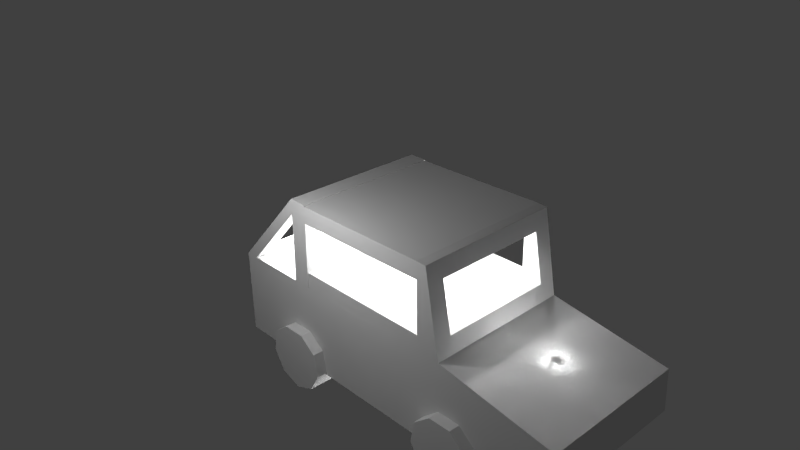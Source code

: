 # Source: car4.blend  (saved by Blender 2.74.0; exported with 4.5.12 LTS)
import bpy
from mathutils import Matrix  # noqa: F401  (used for matrix-valued properties, if any)

bpy.ops.wm.read_factory_settings(use_empty=True)
scene = bpy.context.scene
scene.name = 'Scene'

# ---- collections
col_collection_1 = bpy.data.collections.new('Collection 1'); scene.collection.children.link(col_collection_1)

# ---- materials (node trees are filled in below, after node groups)
mat_material = bpy.data.materials.new('Material')
mat_material.alpha_threshold = 0.0
mat_material.use_transparent_shadow = False
mat_material.roughness = 0.5
mat_material.line_color = (0.0, 0.0, 0.0, 1.0)

# ---- material node trees

# ---- world
world_world = bpy.data.worlds.new('World'); scene.world = world_world
world_world.color = (0.05088, 0.05088, 0.05088)
world_world.use_sun_shadow = False
world_world.sun_shadow_jitter_overblur = 0.0
world_world.cycles.sampling_method = 'MANUAL'
world_world.cycles.sample_map_resolution = 256

# ---- cameras
cam_camera = bpy.data.cameras.new('Camera')
cam_camera.clip_end = 100.0
cam_camera.lens = 35.0
cam_camera.sensor_width = 32.0
cam_camera.sensor_height = 18.0
cam_camera.ortho_scale = 7.314
cam_camera.dof.focus_distance = 0.0
cam_camera.dof.aperture_fstop = 128.0

# ---- lights
light_lamp = bpy.data.lights.new('Lamp', 'POINT')
light_lamp.transmission_factor = 0.0
light_lamp.cutoff_distance = 30.0
light_lamp.energy = 100.0
light_lamp.shadow_buffer_clip_start = 1.001
light_lamp.shadow_soft_size = 0.1
light_lamp.shadow_maximum_resolution = 0.006
light_lamp.use_absolute_resolution = True
light_lamp.cycles.use_multiple_importance_sampling = False
light_lamp_001 = bpy.data.lights.new('Lamp.001', 'POINT')
light_lamp_001.transmission_factor = 0.0
light_lamp_001.cutoff_distance = 30.0
light_lamp_001.energy = 100.0
light_lamp_001.shadow_buffer_clip_start = 1.001
light_lamp_001.shadow_soft_size = 0.1
light_lamp_001.shadow_maximum_resolution = 0.006
light_lamp_001.use_absolute_resolution = True
light_lamp_001.cycles.use_multiple_importance_sampling = False
light_lamp_002 = bpy.data.lights.new('Lamp.002', 'POINT')
light_lamp_002.transmission_factor = 0.0
light_lamp_002.cutoff_distance = 30.0
light_lamp_002.energy = 100.0
light_lamp_002.shadow_buffer_clip_start = 1.001
light_lamp_002.shadow_soft_size = 0.1
light_lamp_002.shadow_maximum_resolution = 0.006
light_lamp_002.use_absolute_resolution = True
light_lamp_002.cycles.use_multiple_importance_sampling = False
light_lamp_003 = bpy.data.lights.new('Lamp.003', 'POINT')
light_lamp_003.transmission_factor = 0.0
light_lamp_003.cutoff_distance = 30.0
light_lamp_003.energy = 100.0
light_lamp_003.shadow_buffer_clip_start = 1.001
light_lamp_003.shadow_soft_size = 0.1
light_lamp_003.shadow_maximum_resolution = 0.006
light_lamp_003.use_absolute_resolution = True
light_lamp_003.cycles.use_multiple_importance_sampling = False
light_lamp_004 = bpy.data.lights.new('Lamp.004', 'POINT')
light_lamp_004.transmission_factor = 0.0
light_lamp_004.cutoff_distance = 30.0
light_lamp_004.energy = 100.0
light_lamp_004.shadow_buffer_clip_start = 1.001
light_lamp_004.shadow_soft_size = 0.1
light_lamp_004.shadow_maximum_resolution = 0.006
light_lamp_004.use_absolute_resolution = True
light_lamp_004.cycles.use_multiple_importance_sampling = False
light_lamp_005 = bpy.data.lights.new('Lamp.005', 'POINT')
light_lamp_005.transmission_factor = 0.0
light_lamp_005.cutoff_distance = 30.0
light_lamp_005.energy = 100.0
light_lamp_005.shadow_buffer_clip_start = 1.001
light_lamp_005.shadow_soft_size = 0.1
light_lamp_005.shadow_maximum_resolution = 0.006
light_lamp_005.use_absolute_resolution = True
light_lamp_005.cycles.use_multiple_importance_sampling = False
light_lamp_006 = bpy.data.lights.new('Lamp.006', 'POINT')
light_lamp_006.transmission_factor = 0.0
light_lamp_006.cutoff_distance = 30.0
light_lamp_006.energy = 100.0
light_lamp_006.shadow_buffer_clip_start = 1.001
light_lamp_006.shadow_soft_size = 0.1
light_lamp_006.shadow_maximum_resolution = 0.006
light_lamp_006.use_absolute_resolution = True
light_lamp_006.cycles.use_multiple_importance_sampling = False
light_lamp_007 = bpy.data.lights.new('Lamp.007', 'POINT')
light_lamp_007.transmission_factor = 0.0
light_lamp_007.cutoff_distance = 30.0
light_lamp_007.energy = 100.0
light_lamp_007.shadow_buffer_clip_start = 1.001
light_lamp_007.shadow_soft_size = 0.1
light_lamp_007.shadow_maximum_resolution = 0.006
light_lamp_007.use_absolute_resolution = True
light_lamp_007.cycles.use_multiple_importance_sampling = False
light_lamp_008 = bpy.data.lights.new('Lamp.008', 'POINT')
light_lamp_008.transmission_factor = 0.0
light_lamp_008.cutoff_distance = 30.0
light_lamp_008.energy = 100.0
light_lamp_008.shadow_buffer_clip_start = 1.001
light_lamp_008.shadow_soft_size = 0.1
light_lamp_008.shadow_maximum_resolution = 0.006
light_lamp_008.use_absolute_resolution = True
light_lamp_008.cycles.use_multiple_importance_sampling = False

# ---- meshes
me_cube = bpy.data.meshes.new('Cube')
me_cube.from_pydata([(2.321, 1.0, -0.2215), (2.321, -1.0, -0.2215), (-0.06581, -1.0, -0.2215), (-0.06581, 1.0, -0.2215), (2.2, 0.9998, 1.767), (2.213, -1.0, 1.769), (-0.05525, -1.0, 1.778), (-0.05525, 1.0, 1.778), (2.396, 1.0, 0.6623), (2.409, -0.9998, 0.664), (-0.07637, -1.0, 0.6486), (-0.07637, 1.0, 0.6486), (4.017, 0.9978, -0.1466), (4.017, -1.002, -0.1466), (3.989, 0.9978, 0.4075), (3.989, -1.002, 0.4075), (-1.109, -1.0, -0.2215), (-1.109, 1.0, -0.2215), (-1.109, -1.0, 0.6485), (-1.109, 1.0, 0.6485), (2.321, 1.0, -0.5146), (2.321, -1.0, -0.5146), (-0.06581, -1.0, -0.5146), (-0.06581, 1.0, -0.5146), (3.868, 0.9978, -0.3991), (3.868, -1.002, -0.3991), (-1.109, -1.0, -0.5146), (-1.109, 1.0, -0.5146), (2.358, 0.7718, 0.8873), (2.241, 0.7716, 1.542), (2.367, -0.7716, 0.8886), (2.251, -0.7718, 1.544), (2.396, 1.0, 0.6623), (2.409, -0.9998, 0.664), (-0.07372, -1.0, 0.6473), (-0.07372, 1.0, 0.6473), (2.358, 0.7718, 0.8873), (2.367, -0.7716, 0.8886), (-0.07049, -0.8021, 0.8451), (-0.05848, -0.8021, 1.581), (-0.07049, 0.8021, 0.8451), (-0.05848, 0.8021, 1.581), (2.07, 0.9982, 1.778), (2.083, -1.002, 1.777), (2.076, 0.9985, 0.6558), (2.089, -1.001, 0.6553), (2.076, 0.7702, 0.8841), (2.073, 0.77, 1.549), (2.086, -0.7732, 0.8837), (2.083, -0.7734, 1.549), (2.076, 0.9985, 0.6558), (2.089, -1.001, 0.6553), (2.076, 0.7702, 0.8841), (2.086, -0.7732, 0.8837), (2.302, 0.9754, 0.657), (2.314, -0.9754, 0.6565), (2.101, 0.9741, 0.6559), (2.113, -0.9767, 0.6555), (2.307, 0.9757, -0.5049), (2.32, -0.9751, -0.5054), (2.107, 0.9744, -0.5059), (2.119, -0.9764, -0.5064), (0.1947, -1.0, 1.774), (0.1947, 1.0, 1.774), (0.1762, -1.0, 0.6432), (0.1762, 1.0, 0.6432), (0.1795, -0.8021, 0.841), (0.1915, -0.8021, 1.576), (0.1795, 0.8021, 0.841), (0.1915, 0.8021, 1.576), (-0.05525, -0.7984, 1.778), (-0.05848, -1.0, 1.581), (-0.05525, 0.8021, 1.778), (-0.05848, 1.0, 1.581), (-0.07372, 0.8021, 0.6473), (-1.109, 0.8021, 0.6485), (-0.07637, 0.8021, 0.6486), (-0.07372, -0.8021, 0.6473), (-0.07637, -0.8021, 0.6486), (-1.109, -0.8021, 0.6485), (-0.9182, -1.0, 0.6485), (-0.9182, -0.8021, 0.6485), (-0.9182, 1.0, 0.6485), (-0.9182, 0.8021, 0.6485), (-0.07634, 0.8021, 0.01751), (-0.07634, -0.8021, 0.01751), (-0.9182, -0.8021, 0.01744), (-0.9182, 0.8021, 0.01744), (0.1157, 0.9614, 0.6459), (0.1282, -0.9894, 0.6454), (0.1216, 0.9617, -0.516), (0.1341, -0.9891, -0.5165), (2.071, 0.9983, 1.55), (2.084, -1.002, 1.554), (0.1914, -1.0, 1.571), (0.1914, 1.0, 1.569), (0.1761, 0.986, 1.768), (0.1889, -1.014, 1.767), (0.1787, 0.7578, 1.54), (0.1886, -0.7855, 1.539), (0.1772, 0.9861, 1.541), (0.1901, -1.014, 1.545), (-0.29, 1.147, -0.7469), (-0.29, -1.147, -0.7469), (-0.4443, 1.147, -0.4797), (-0.4443, -1.147, -0.4797), (-0.3907, 1.147, -0.1757), (-0.3907, -1.147, -0.1757), (-0.1543, 1.147, 0.0), (-0.1543, -1.147, 0.0), (0.1543, 1.147, 0.0), (0.1543, -1.147, 0.0), (0.3907, 1.147, -0.1757), (0.3907, -1.147, -0.1757), (0.4443, 1.147, -0.4797), (0.4443, -1.147, -0.4797), (0.29, 1.147, -0.7469), (0.29, -1.147, -0.7469), (2.384e-07, 1.147, -0.8525), (2.384e-07, -1.147, -0.8525), (2.282, 1.147, -0.7469), (2.282, -1.147, -0.7469), (2.128, 1.147, -0.4797), (2.128, -1.147, -0.4797), (2.182, 1.147, -0.1757), (2.182, -1.147, -0.1757), (2.418, 1.147, 0.02268), (2.418, -1.147, 0.02268), (2.727, 1.147, 0.02268), (2.727, -1.147, 0.02268), (2.963, 1.147, -0.1757), (2.963, -1.147, -0.1757), (3.017, 1.147, -0.4797), (3.017, -1.147, -0.4797), (2.863, 1.147, -0.7469), (2.863, -1.147, -0.7469), (2.573, 1.147, -0.8525), (2.573, -1.147, -0.8525), (2.129, 0.7676, 0.644), (0.1623, 0.7676, 0.644), (0.1623, 0.9917, 0.644), (2.129, 0.9917, 0.644), (2.129, 0.7676, 0.8596), (0.1623, 0.7676, 0.8596), (0.1623, 0.9917, 0.8596), (2.129, 0.9917, 0.8596), (2.129, -0.9912, 0.644), (0.1623, -0.9912, 0.644), (0.1623, -0.7671, 0.644), (2.129, -0.7671, 0.644), (2.129, -0.9912, 0.8596), (0.1623, -0.9912, 0.8596), (0.1623, -0.7671, 0.8596), (2.129, -0.7671, 0.8596), (-0.06581, -1.0, -0.2215), (-0.07637, -1.0, 0.6486), (-1.109, -1.0, -0.2215), (-1.109, -1.0, 0.6485), (-0.9182, -1.0, 0.6485), (2.418, 1.147, 0.02268), (2.418, -1.147, 0.02268), (2.727, 1.147, 0.02268), (2.727, -1.147, 0.02268)], [(4, 7), (5, 6), (41, 67)], [(16, 17, 27, 26), (5, 43, 42, 4), (76, 11, 82, 83), (8, 9, 15, 14), (12, 14, 15, 13), (9, 1, 13, 15), (0, 8, 14, 12), (17, 3, 23, 27), (16, 18, 79, 75, 19, 17), (11, 3, 17, 19, 82), (2, 16, 26, 22), (20, 21, 22, 23), (21, 20, 24, 25), (23, 22, 26, 27), (0, 12, 24, 20), (13, 1, 21, 25), (12, 13, 25, 24), (1, 2, 22, 21), (3, 0, 20, 23), (36, 28, 8, 32), (8, 28, 46, 44), (30, 9, 45, 48), (33, 37, 53, 51), (30, 37, 33, 9), (36, 32, 50, 52), (73, 35, 65, 95, 63, 7), (76, 74, 35, 11), (39, 38, 66, 67), (40, 41, 69, 68), (41, 39, 67, 69), (38, 40, 68, 66), (46, 48, 45, 44), (47, 52, 50, 92), (28, 30, 48, 46), (31, 29, 47, 49), (37, 31, 49, 53), (29, 36, 52, 47), (54, 56, 60, 58), (32, 4, 42, 92, 50), (37, 33, 5, 31), (4, 29, 31, 5), (32, 36, 29, 4), (9, 37, 30, 28, 36, 32, 8, 33), (54, 55, 9, 8), (57, 56, 44, 45), (55, 57, 45, 9), (56, 54, 8, 44), (59, 58, 60, 61), (57, 55, 59, 61), (57, 61, 91, 89), (55, 54, 58, 59), (67, 66, 64, 94), (69, 63, 95), (69, 67, 62, 63), (66, 68, 65, 64), (35, 74, 77, 34, 64, 65), (6, 70, 72, 7, 63, 62), (38, 34, 77), (71, 39, 6), (41, 7, 72), (40, 35, 73, 41), (6, 39, 70), (34, 38, 39, 71), (39, 41, 72, 70), (41, 73, 7), (78, 77, 74, 76), (40, 74, 35), (83, 81, 86, 87), (80, 81, 79, 18), (40, 38, 77, 74), (10, 34, 77, 78), (10, 78, 81, 80), (81, 83, 75, 79), (83, 82, 19, 75), (85, 84, 87, 86), (76, 83, 87, 84), (81, 78, 85, 86), (78, 76, 84, 85), (88, 89, 91, 90), (60, 56, 88, 90), (61, 60, 90, 91), (56, 57, 89, 88), (34, 71, 6, 62, 94, 64), (33, 9, 45, 51, 93, 43, 5), (53, 49, 93, 51), (62, 67, 94), (68, 69, 95, 65), (93, 49, 99, 101), (97, 101, 99, 98, 100, 96), (47, 92, 100, 98), (49, 47, 98, 99), (42, 43, 97, 96), (43, 93, 101, 97), (92, 42, 96, 100), (119, 117, 115, 113, 111, 109, 107, 105, 103), (105, 104, 102, 103), (103, 102, 118, 119), (116, 118, 102, 104, 106, 108, 110, 112, 114), (107, 106, 104, 105), (109, 108, 106, 107), (111, 110, 108, 109), (113, 112, 110, 111), (115, 114, 112, 113), (117, 116, 114, 115), (119, 118, 116, 117), (137, 135, 133, 131, 129, 127, 125, 123, 121), (123, 122, 120, 121), (121, 120, 136, 137), (134, 136, 120, 122, 124, 126, 128, 130, 132), (125, 124, 122, 123), (127, 126, 124, 125), (131, 130, 128, 129), (133, 132, 130, 131), (135, 134, 132, 133), (137, 136, 134, 135), (142, 143, 139, 138), (143, 144, 140, 139), (144, 145, 141, 140), (145, 142, 138, 141), (138, 139, 140, 141), (145, 144, 143, 142), (150, 151, 147, 146), (151, 152, 148, 147), (152, 153, 149, 148), (153, 150, 146, 149), (146, 147, 148, 149), (153, 152, 151, 150), (1, 9, 33, 34, 10, 2), (8, 0, 3, 11, 35, 32), (83, 41, 73, 82), (82, 73, 7, 19), (41, 83, 75, 72), (72, 75, 19, 7), (81, 39, 71, 80), (39, 81, 79, 70), (6, 70, 79, 18), (80, 71, 6, 18), (154, 155, 158, 157, 156), (162, 161, 159, 160)])
_uv = me_cube.uv_layers.new(name='UVMap')
_uv.uv.foreach_set('vector', [0.2822, 0.7032, 0.08128, 0.6996, 0.0818, 0.6702, 0.2827, 0.6737, 0.2907, 0.514, 0.2906, 0.492, 0.6306, 0.492, 0.6307, 0.514, 0.179, 0.9192, 0.179, 0.9426, 0.07981, 0.9426, 0.07981, 0.9192, 0.2691, 0.672, 0.2673, 0.9768, 0.2174, 0.9779, 0.2174, 0.6731, 0.01618, 0.6657, 0.1007, 0.6657, 0.1007, 0.9814, 0.01618, 0.9814, 0.5426, 0.5546, 0.5358, 0.4862, 0.6439, 0.4935, 0.6464, 0.5348, 0.5331, 0.5237, 0.5397, 0.4599, 0.6373, 0.4797, 0.6344, 0.5182, 0.2844, 0.5235, 0.3601, 0.5232, 0.3602, 0.5444, 0.2845, 0.5447, 0.9947, 0.9763, 0.8384, 0.9764, 0.8385, 0.9455, 0.8395, 0.6956, 0.8394, 0.6641, 0.9954, 0.6636, 0.3589, 0.4598, 0.3601, 0.5232, 0.2844, 0.5235, 0.284, 0.4604, 0.2978, 0.4603, 0.3515, 0.4862, 0.271, 0.4862, 0.271, 0.4636, 0.3515, 0.4636, 0.0, 0.0, 0.0, 0.0, 0.0, 0.0, 0.0, 0.0, 0.0, 0.0, 0.0, 0.0, 0.0, 0.0, 0.0, 0.0, 0.0, 0.0, 0.0, 0.0, 0.0, 0.0, 0.0, 0.0, 0.5331, 0.5237, 0.6344, 0.5182, 0.6322, 0.5392, 0.533, 0.5449, 0.6439, 0.4935, 0.5358, 0.4862, 0.5358, 0.4636, 0.6417, 0.471, 0.1358, 0.6731, 0.1358, 0.9779, 0.09108, 0.9779, 0.09108, 0.6731, 0.5358, 0.4862, 0.3515, 0.4862, 0.3515, 0.4636, 0.5358, 0.4636, 0.3601, 0.5232, 0.5331, 0.5237, 0.533, 0.5449, 0.3602, 0.5444, 0.0, 0.0, 0.0, 0.0, 0.0, 0.0, 0.0, 0.0, 0.0, 0.0, 0.0, 0.0, 0.0, 0.0, 0.0, 0.0, 0.0, 0.0, 0.0, 0.0, 0.0, 0.0, 0.0, 0.0, 0.0, 0.0, 0.0, 0.0, 0.0, 0.0, 0.0, 0.0, 0.0, 0.0, 0.0, 0.0, 0.0, 0.0, 0.0, 0.0, 0.0, 0.0, 0.0, 0.0, 0.0, 0.0, 0.0, 0.0, 0.2557, 0.9106, 0.2557, 0.8165, 0.2809, 0.8165, 0.2809, 0.9099, 0.2809, 0.9305, 0.2557, 0.9305, 0.0, 0.0, 0.0, 0.0, 0.0, 0.0, 0.0, 0.0, 0.6048, 0.945, 0.6048, 0.8672, 0.6312, 0.8672, 0.6312, 0.945, 0.488, 0.8672, 0.488, 0.945, 0.4616, 0.945, 0.4616, 0.8672, 0.6158, 0.8789, 0.4391, 0.8789, 0.4391, 0.8514, 0.6158, 0.8514, 0.0889, 0.9438, 0.2436, 0.9438, 0.2436, 0.9679, 0.0889, 0.9679, 0.4648, 0.7269, 0.628, 0.7269, 0.6521, 0.751, 0.4406, 0.751, 0.5684, 0.7517, 0.5684, 0.822, 0.5443, 0.8462, 0.5443, 0.7516, 0.2377, 0.9437, 0.0889, 0.9437, 0.08892, 0.9166, 0.2377, 0.9166, 0.2393, 0.759, 0.2393, 0.8847, 0.2256, 0.8847, 0.2256, 0.7589, 0.5983, 0.8216, 0.6102, 0.7523, 0.628, 0.7517, 0.628, 0.822, 0.5862, 0.7525, 0.5982, 0.8218, 0.5684, 0.822, 0.5684, 0.7517, 0.0, 0.0, 0.0, 0.0, 0.0, 0.0, 0.0, 0.0, 0.2806, 0.7039, 0.2614, 0.8153, 0.2483, 0.8164, 0.2483, 0.7935, 0.2483, 0.7034, 0.2307, 0.944, 0.2666, 0.9799, 0.0901, 0.9799, 0.126, 0.944, 0.0901, 0.6652, 0.126, 0.7011, 0.126, 0.944, 0.0901, 0.9799, 0.2666, 0.6652, 0.2307, 0.7011, 0.126, 0.7011, 0.0901, 0.6652, 0.2727, 0.9805, 0.2362, 0.9452, 0.2313, 0.9446, 0.2313, 0.7018, 0.2307, 0.7011, 0.2666, 0.6652, 0.2672, 0.6658, 0.2782, 0.9804, 0.0, 0.0, 0.0, 0.0, 0.0, 0.0, 0.0, 0.0, 0.0, 0.0, 0.0, 0.0, 0.0, 0.0, 0.0, 0.0, 0.0, 0.0, 0.0, 0.0, 0.0, 0.0, 0.0, 0.0, 0.0, 0.0, 0.0, 0.0, 0.0, 0.0, 0.0, 0.0, 0.0, 0.0, 0.0, 0.0, 0.0, 0.0, 0.0, 0.0, 0.0, 0.0, 0.0, 0.0, 0.0, 0.0, 0.0, 0.0, 0.0, 0.0, 0.0, 0.0, 0.0, 0.0, 0.0, 0.0, 0.0, 0.0, 0.0, 0.0, 0.0, 0.0, 0.0, 0.0, 0.6312, 0.945, 0.6312, 0.8672, 0.6521, 0.8463, 0.6521, 0.9444, 0.0, 0.0, 0.0, 0.0, 0.0, 0.0, 0.0, 0.0, 0.0, 0.0, 0.0, 0.0, 0.0, 0.0, 0.6312, 0.8672, 0.4616, 0.8672, 0.4406, 0.8463, 0.6521, 0.8463, 0.0, 0.0, 0.0, 0.0, 0.0, 0.0, 0.0, 0.0, 0.0, 0.0, 0.0, 0.0, 0.2774, 0.9454, 0.2575, 0.9453, 0.1015, 0.9466, 0.07973, 0.947, 0.07997, 0.9716, 0.2773, 0.9697, 0.4609, 0.7703, 0.4391, 0.7486, 0.4609, 0.7486, 0.0, 0.0, 0.0, 0.0, 0.0, 0.0, 0.0, 0.0, 0.0, 0.0, 0.0, 0.0, 0.6376, 0.7703, 0.6594, 0.7486, 0.6594, 0.8514, 0.6376, 0.8514, 0.0, 0.0, 0.0, 0.0, 0.0, 0.0, 0.4391, 0.7486, 0.4609, 0.7703, 0.4609, 0.8514, 0.4391, 0.8514, 0.2533, 0.7191, 0.2589, 0.9044, 0.2837, 0.9192, 0.2812, 0.7032, 0.0, 0.0, 0.0, 0.0, 0.0, 0.0, 0.0, 0.0, 0.0, 0.0, 0.0, 0.0, 0.0, 0.0, 0.6376, 0.7703, 0.6376, 0.7486, 0.6594, 0.7486, 0.277, 0.8817, 0.06154, 0.8817, 0.1443, 0.8225, 0.1996, 0.8315, 0.0, 0.0, 0.0, 0.0, 0.0, 0.0, 0.0, 0.0, 0.6376, 0.7703, 0.4609, 0.7703, 0.4609, 0.7486, 0.6376, 0.7486, 0.0, 0.0, 0.0, 0.0, 0.0, 0.0, 0.0, 0.0, 0.2783, 0.9192, 0.2783, 0.9426, 0.1791, 0.9426, 0.1791, 0.9192, 0.1087, 0.722, 0.1174, 0.9017, 0.09417, 0.9191, 0.07981, 0.7032, 0.0, 0.0, 0.0, 0.0, 0.0, 0.0, 0.0, 0.0, 0.1403, 0.7867, 0.2028, 0.7955, 0.1996, 0.8315, 0.1443, 0.8225, 0.2595, 0.7422, 0.277, 0.8817, 0.1996, 0.8315, 0.2028, 0.7955, 0.06154, 0.8817, 0.08792, 0.7427, 0.1403, 0.7867, 0.1443, 0.8225, 0.08792, 0.7427, 0.2595, 0.7422, 0.2028, 0.7955, 0.1403, 0.7867, 0.0, 0.0, 0.0, 0.0, 0.0, 0.0, 0.0, 0.0, 0.0, 0.0, 0.0, 0.0, 0.0, 0.0, 0.0, 0.0, 0.0, 0.0, 0.0, 0.0, 0.0, 0.0, 0.0, 0.0, 0.0889, 0.6817, 0.277, 0.6817, 0.277, 0.8731, 0.0889, 0.8731, 0.6605, 0.6808, 0.6605, 0.7729, 0.6605, 0.7925, 0.6358, 0.7925, 0.6358, 0.7724, 0.6358, 0.6808, 0.5717, 0.6808, 0.5454, 0.6893, 0.5483, 0.7203, 0.6357, 0.7156, 0.461, 0.7265, 0.4394, 0.7281, 0.4394, 0.7154, 0.628, 0.822, 0.628, 0.7517, 0.6521, 0.7511, 0.6521, 0.8462, 0.0, 0.0, 0.0, 0.0, 0.0, 0.0, 0.4616, 0.8672, 0.4616, 0.945, 0.4406, 0.9442, 0.4406, 0.8463, 0.2256, 0.7403, 0.2256, 0.7589, 0.07127, 0.7589, 0.07127, 0.7403, 0.0, 0.0, 0.0, 0.0, 0.0, 0.0, 0.0, 0.0, 0.0, 0.0, 0.0, 0.0, 0.2256, 0.8847, 0.2256, 0.9033, 0.07127, 0.9033, 0.07127, 0.8847, 0.2256, 0.7589, 0.2256, 0.8847, 0.07127, 0.8847, 0.07127, 0.7589, 0.6372, 0.8894, 0.4534, 0.8894, 0.4534, 0.7153, 0.6372, 0.7153, 0.4394, 0.7281, 0.461, 0.7265, 0.4741, 0.9105, 0.4525, 0.912, 0.2483, 0.7935, 0.2483, 0.8164, 0.05736, 0.8164, 0.05736, 0.7935, 0.1853, 0.3796, 0.231, 0.3962, 0.2553, 0.4383, 0.2468, 0.4862, 0.2096, 0.5139, 0.1609, 0.5139, 0.1237, 0.4862, 0.1152, 0.4383, 0.1395, 0.3962, 0.009712, 0.5051, 0.009712, 0.1955, 0.05135, 0.1955, 0.05135, 0.5051, 0.05135, 0.5051, 0.05135, 0.1955, 0.01081, 0.1955, 0.0108, 0.5051, 0.2305, 0.5023, 0.1848, 0.5189, 0.1391, 0.5023, 0.1148, 0.4601, 0.1232, 0.4122, 0.1605, 0.3845, 0.2091, 0.3845, 0.2464, 0.4122, 0.2549, 0.4601, 0.04949, 0.5044, 0.04949, 0.1948, 0.009712, 0.1955, 0.009712, 0.5051, 0.009748, 0.5044, 0.009748, 0.1948, 0.04949, 0.1948, 0.04949, 0.5044, 0.01034, 0.5073, 0.01034, 0.1976, 0.052, 0.1976, 0.052, 0.5073, 0.0159, 0.4763, 0.0159, 0.1989, 0.0515, 0.1989, 0.0515, 0.4763, 0.01082, 0.4996, 0.01082, 0.1955, 0.05172, 0.1955, 0.05172, 0.4996, 0.0125, 0.5044, 0.0125, 0.1948, 0.04876, 0.1948, 0.04876, 0.5044, 0.0108, 0.5051, 0.01081, 0.1955, 0.0125, 0.1948, 0.0125, 0.5044, 0.1477, 0.3877, 0.1956, 0.3793, 0.2377, 0.4036, 0.2543, 0.4493, 0.2377, 0.495, 0.1956, 0.5193, 0.1477, 0.5109, 0.1164, 0.4736, 0.1164, 0.425, 0.05328, 0.5076, 0.05328, 0.1961, 0.01136, 0.1961, 0.01136, 0.5076, 0.01136, 0.5076, 0.01136, 0.1961, 0.05326, 0.1961, 0.05326, 0.5076, 0.2518, 0.4751, 0.2206, 0.5124, 0.1727, 0.5209, 0.1305, 0.4965, 0.1139, 0.4508, 0.1305, 0.4051, 0.1727, 0.3808, 0.2206, 0.3892, 0.2518, 0.4265, 0.01139, 0.5076, 0.01139, 0.1961, 0.05328, 0.1961, 0.05328, 0.5076, 0.01148, 0.4943, 0.01148, 0.2008, 0.05096, 0.2008, 0.05096, 0.4943, 0.01132, 0.5089, 0.01132, 0.1974, 0.05322, 0.1974, 0.05322, 0.5089, 0.0539, 0.5076, 0.0539, 0.1961, 0.01132, 0.1974, 0.01132, 0.5089, 0.012, 0.5076, 0.012, 0.1961, 0.0539, 0.1961, 0.0539, 0.5076, 0.05326, 0.5076, 0.05326, 0.1961, 0.012, 0.1961, 0.012, 0.5076, 0.4441, 0.704, 0.6521, 0.704, 0.6521, 0.7268, 0.4441, 0.7268, 0.0, 0.0, 0.0, 0.0, 0.0, 0.0, 0.0, 0.0, 0.05736, 0.8165, 0.2556, 0.8165, 0.2556, 0.8382, 0.05736, 0.8382, 0.0, 0.0, 0.0, 0.0, 0.0, 0.0, 0.0, 0.0, 0.0, 0.0, 0.0, 0.0, 0.0, 0.0, 0.0, 0.0, 0.2786, 0.9165, 0.0889, 0.9165, 0.0889, 0.8949, 0.2786, 0.8949, 0.6334, 0.9334, 0.4394, 0.9334, 0.4394, 0.9121, 0.6334, 0.9121, 0.0, 0.0, 0.0, 0.0, 0.0, 0.0, 0.0, 0.0, 0.6521, 0.7039, 0.4441, 0.7039, 0.4441, 0.681, 0.6521, 0.681, 0.0, 0.0, 0.0, 0.0, 0.0, 0.0, 0.0, 0.0, 0.0, 0.0, 0.0, 0.0, 0.0, 0.0, 0.0, 0.0, 0.2786, 0.8948, 0.0889, 0.8948, 0.0889, 0.8732, 0.2786, 0.8732, 0.275, 0.5578, 0.6565, 0.525, 0.644, 0.4641, 0.5437, 0.4594, 0.2826, 0.4594, 0.2576, 0.5359, 0.5397, 0.4599, 0.5331, 0.5237, 0.3601, 0.5232, 0.3589, 0.4598, 0.36, 0.4604, 0.5385, 0.4598, 0.283, 0.7403, 0.283, 0.8436, 0.2669, 0.8436, 0.2669, 0.7403, 0.1972, 0.6955, 0.1958, 0.9546, 0.1687, 0.9847, 0.1687, 0.6689, 0.2589, 0.9044, 0.1174, 0.9017, 0.09417, 0.9191, 0.2837, 0.9192, 0.1015, 0.9466, 0.09998, 0.7873, 0.07973, 0.787, 0.07973, 0.947, 0.2668, 0.751, 0.2663, 0.8543, 0.2502, 0.8542, 0.2507, 0.7509, 0.2533, 0.7191, 0.1087, 0.722, 0.07981, 0.7032, 0.2812, 0.7032, 0.2774, 0.9454, 0.2575, 0.9453, 0.2606, 0.7903, 0.2805, 0.7907, 0.2507, 0.7509, 0.2502, 0.8542, 0.2394, 0.8662, 0.2394, 0.7403, 0.3091, 0.5673, 0.3104, 0.4574, 0.4168, 0.4574, 0.4409, 0.4574, 0.4425, 0.5673, 0.01412, 0.4964, 0.01412, 0.2091, 0.05275, 0.2091, 0.05275, 0.4964])
me_cube.materials.append(mat_material)
me_cube.use_remesh_preserve_volume = False
me_cube.use_remesh_preserve_attributes = False
me_cube.use_mirror_vertex_groups = False
me_cube.update()

# ---- objects
ob_cube = bpy.data.objects.new('Cube', me_cube)
ob_lamp = bpy.data.objects.new('Lamp', light_lamp)
ob_camera = bpy.data.objects.new('Camera', cam_camera)
ob_lamp_001 = bpy.data.objects.new('Lamp.001', light_lamp_001)
ob_lamp_002 = bpy.data.objects.new('Lamp.002', light_lamp_002)
ob_lamp_003 = bpy.data.objects.new('Lamp.003', light_lamp_003)
ob_lamp_004 = bpy.data.objects.new('Lamp.004', light_lamp_004)
ob_lamp_005 = bpy.data.objects.new('Lamp.005', light_lamp_005)
ob_lamp_006 = bpy.data.objects.new('Lamp.006', light_lamp_006)
ob_lamp_007 = bpy.data.objects.new('Lamp.007', light_lamp_007)
ob_lamp_008 = bpy.data.objects.new('Lamp.008', light_lamp_008)

# ---- transforms, parenting, visibility, modifiers, constraints
ob_cube.location = (-0.2652, -1.788e-07, -0.7785)
ob_cube.lock_rotations_4d = False
ob_cube.empty_display_type = 'ARROWS'
ob_cube.lineart.crease_threshold = 0.0
ob_lamp.location = (1.166, 0.1019, 0.7494)
ob_lamp.rotation_euler = (0.6503, 0.05522, 1.866)
ob_lamp.lock_rotations_4d = False
ob_lamp.empty_display_type = 'ARROWS'
ob_lamp.color = (0.0, 0.0, 0.0, 0.0)
ob_lamp.lineart.crease_threshold = 0.0
ob_camera.location = (7.481, -6.508, 5.344)
ob_camera.rotation_euler = (1.109, 0.01082, 0.8149)
ob_camera.lock_rotations_4d = False
ob_camera.empty_display_type = 'ARROWS'
ob_camera.color = (0.0, 0.0, 0.0, 0.0)
ob_camera.display_type = 'WIRE'
ob_camera.lineart.crease_threshold = 0.0
ob_lamp_001.location = (0.319, -2.463, 2.017)
ob_lamp_001.rotation_euler = (0.6503, 0.05522, 1.866)
ob_lamp_001.lock_rotations_4d = False
ob_lamp_001.empty_display_type = 'ARROWS'
ob_lamp_001.color = (0.0, 0.0, 0.0, 0.0)
ob_lamp_001.lineart.crease_threshold = 0.0
ob_lamp_002.location = (2.868, 0.1019, -0.2911)
ob_lamp_002.rotation_euler = (0.6503, 0.05522, 1.866)
ob_lamp_002.lock_rotations_4d = False
ob_lamp_002.empty_display_type = 'ARROWS'
ob_lamp_002.color = (0.0, 0.0, 0.0, 0.0)
ob_lamp_002.lineart.crease_threshold = 0.0
ob_lamp_003.location = (-0.9831, -0.05655, 0.43)
ob_lamp_003.rotation_euler = (0.6503, 0.05522, 1.866)
ob_lamp_003.lock_rotations_4d = False
ob_lamp_003.empty_display_type = 'ARROWS'
ob_lamp_003.color = (0.0, 0.0, 0.0, 0.0)
ob_lamp_003.lineart.crease_threshold = 0.0
ob_lamp_004.location = (0.6735, 2.649, 0.7494)
ob_lamp_004.rotation_euler = (0.6503, 0.05522, 1.866)
ob_lamp_004.lock_rotations_4d = False
ob_lamp_004.empty_display_type = 'ARROWS'
ob_lamp_004.color = (0.0, 0.0, 0.0, 0.0)
ob_lamp_004.lineart.crease_threshold = 0.0
ob_lamp_005.location = (-4.828, 0.1019, 0.7494)
ob_lamp_005.rotation_euler = (0.6503, 0.05522, 1.866)
ob_lamp_005.lock_rotations_4d = False
ob_lamp_005.empty_display_type = 'ARROWS'
ob_lamp_005.color = (0.0, 0.0, 0.0, 0.0)
ob_lamp_005.lineart.crease_threshold = 0.0
ob_lamp_006.location = (-1.378, -0.03814, 0.1789)
ob_lamp_006.rotation_euler = (0.6503, 0.05522, 1.866)
ob_lamp_006.lock_rotations_4d = False
ob_lamp_006.empty_display_type = 'ARROWS'
ob_lamp_006.color = (0.0, 0.0, 0.0, 0.0)
ob_lamp_006.lineart.crease_threshold = 0.0
ob_lamp_007.location = (0.01538, 0.1019, -2.226)
ob_lamp_007.rotation_euler = (0.6503, 0.05522, 1.866)
ob_lamp_007.lock_rotations_4d = False
ob_lamp_007.empty_display_type = 'ARROWS'
ob_lamp_007.color = (0.0, 0.0, 0.0, 0.0)
ob_lamp_007.lineart.crease_threshold = 0.0
ob_lamp_008.location = (-3.163, 0.1019, -1.864)
ob_lamp_008.rotation_euler = (0.6503, 0.05522, 1.866)
ob_lamp_008.lock_rotations_4d = False
ob_lamp_008.empty_display_type = 'ARROWS'
ob_lamp_008.color = (0.0, 0.0, 0.0, 0.0)
ob_lamp_008.lineart.crease_threshold = 0.0

# ---- collection membership
col_collection_1.objects.link(ob_cube)
col_collection_1.objects.link(ob_lamp)
col_collection_1.objects.link(ob_camera)
col_collection_1.objects.link(ob_lamp_001)
col_collection_1.objects.link(ob_lamp_002)
col_collection_1.objects.link(ob_lamp_003)
col_collection_1.objects.link(ob_lamp_004)
col_collection_1.objects.link(ob_lamp_005)
col_collection_1.objects.link(ob_lamp_006)
col_collection_1.objects.link(ob_lamp_007)
col_collection_1.objects.link(ob_lamp_008)

# ---- scene / render settings (as saved in the file)
scene.camera = ob_camera
scene.frame_start = 1; scene.frame_end = 250; scene.frame_set(1)
scene.render.engine = 'BLENDER_EEVEE_NEXT'
scene.render.resolution_percentage = 50
scene.render.dither_intensity = 0.0
scene.cycles.use_denoising = False
scene.cycles.samples = 10
scene.cycles.sampling_pattern = 'TABULATED_SOBOL'
scene.cycles.light_sampling_threshold = 0.0
scene.cycles.use_adaptive_sampling = False
scene.cycles.use_light_tree = False
scene.cycles.blur_glossy = 0.0
scene.cycles.pixel_filter_type = 'GAUSSIAN'
scene.cycles.sample_clamp_indirect = 0.0
scene.view_settings.view_transform = 'Standard'
bpy.context.view_layer.update()
